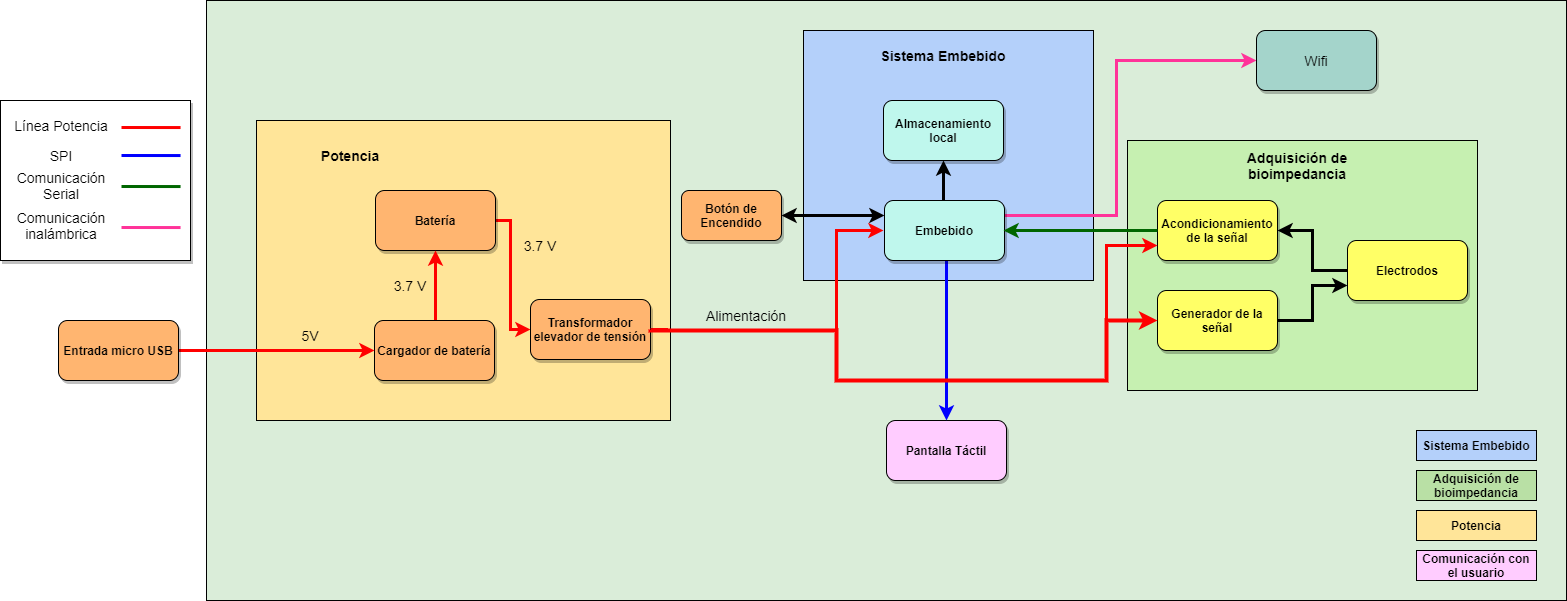

The diagram above was exported from draw.io. Its source (the exported page's mxGraphModel, read from the mxfile embedded in the PNG):
<mxGraphModel dx="1108" dy="482" grid="1" gridSize="10" guides="0" tooltips="1" connect="1" arrows="1" fold="1" page="1" pageScale="1" pageWidth="1169" pageHeight="827" math="0" shadow="0">
  <root>
    <mxCell id="0" />
    <mxCell id="1" parent="0" />
    <mxCell id="2HP2w4llLR0BRBa_N1Tb-1" value="" style="rounded=0;whiteSpace=wrap;html=1;fillColor=#DAEDD9;" parent="1" vertex="1">
      <mxGeometry x="460" y="130" width="1360" height="600" as="geometry" />
    </mxCell>
    <mxCell id="2JEkTu-bZ-WWuyINsXT0-1" value="&lt;font style=&quot;vertical-align: inherit&quot;&gt;&lt;font style=&quot;vertical-align: inherit&quot;&gt;&lt;font style=&quot;vertical-align: inherit&quot;&gt;&lt;font style=&quot;vertical-align: inherit&quot;&gt;&lt;font style=&quot;vertical-align: inherit&quot;&gt;&lt;font style=&quot;vertical-align: inherit&quot;&gt;&lt;b&gt;Pantalla Táctil&lt;/b&gt;&lt;/font&gt;&lt;/font&gt;&lt;/font&gt;&lt;/font&gt;&lt;/font&gt;&lt;/font&gt;" style="rounded=1;whiteSpace=wrap;html=1;fillColor=#FFCCFF;shadow=1;" parent="1" vertex="1">
      <mxGeometry x="1140" y="550" width="120" height="60" as="geometry" />
    </mxCell>
    <mxCell id="2JEkTu-bZ-WWuyINsXT0-22" value="&lt;b&gt;Sistema Embebido&lt;/b&gt;" style="rounded=0;whiteSpace=wrap;html=1;fillColor=#B4D0FA;" parent="1" vertex="1">
      <mxGeometry x="1670" y="560" width="120" height="30" as="geometry" />
    </mxCell>
    <mxCell id="2JEkTu-bZ-WWuyINsXT0-23" value="&lt;b&gt;Adquisición de bioimpedancia&lt;/b&gt;" style="rounded=0;whiteSpace=wrap;html=1;fillColor=#B9E0A5;" parent="1" vertex="1">
      <mxGeometry x="1670" y="600" width="120" height="30" as="geometry" />
    </mxCell>
    <mxCell id="2JEkTu-bZ-WWuyINsXT0-25" value="&lt;b&gt;Potencia&lt;/b&gt;" style="rounded=0;whiteSpace=wrap;html=1;fillColor=#FFE599;" parent="1" vertex="1">
      <mxGeometry x="1670" y="640" width="120" height="30" as="geometry" />
    </mxCell>
    <mxCell id="2JEkTu-bZ-WWuyINsXT0-27" value="&lt;b&gt;Comunicación con el usuario&lt;/b&gt;" style="rounded=0;whiteSpace=wrap;html=1;fillColor=#FFCCFF;" parent="1" vertex="1">
      <mxGeometry x="1670" y="680" width="120" height="30" as="geometry" />
    </mxCell>
    <mxCell id="2HP2w4llLR0BRBa_N1Tb-2" value="" style="rounded=0;whiteSpace=wrap;html=1;fillColor=#C6F0B1;" parent="1" vertex="1">
      <mxGeometry x="1381" y="270" width="350" height="250" as="geometry" />
    </mxCell>
    <mxCell id="2JEkTu-bZ-WWuyINsXT0-3" value="&lt;font style=&quot;vertical-align: inherit&quot;&gt;&lt;font style=&quot;vertical-align: inherit&quot;&gt;&lt;font style=&quot;vertical-align: inherit&quot;&gt;&lt;font style=&quot;vertical-align: inherit&quot;&gt;&lt;font style=&quot;vertical-align: inherit&quot;&gt;&lt;font style=&quot;vertical-align: inherit&quot;&gt;&lt;b&gt;Acondicionamiento de la señal&lt;/b&gt;&lt;/font&gt;&lt;/font&gt;&lt;/font&gt;&lt;/font&gt;&lt;/font&gt;&lt;/font&gt;" style="rounded=1;whiteSpace=wrap;html=1;fillColor=#FFFF66;shadow=1;" parent="1" vertex="1">
      <mxGeometry x="1411" y="330" width="120" height="60" as="geometry" />
    </mxCell>
    <mxCell id="2JEkTu-bZ-WWuyINsXT0-17" style="edgeStyle=orthogonalEdgeStyle;rounded=0;orthogonalLoop=1;jettySize=auto;html=1;entryX=0;entryY=0.75;entryDx=0;entryDy=0;strokeWidth=3;" parent="1" source="2JEkTu-bZ-WWuyINsXT0-14" target="2JEkTu-bZ-WWuyINsXT0-15" edge="1">
      <mxGeometry relative="1" as="geometry" />
    </mxCell>
    <mxCell id="2JEkTu-bZ-WWuyINsXT0-14" value="&lt;font style=&quot;vertical-align: inherit&quot;&gt;&lt;font style=&quot;vertical-align: inherit&quot;&gt;&lt;font style=&quot;vertical-align: inherit&quot;&gt;&lt;font style=&quot;vertical-align: inherit&quot;&gt;&lt;font style=&quot;vertical-align: inherit&quot;&gt;&lt;font style=&quot;vertical-align: inherit&quot;&gt;&lt;b&gt;Generador de la señal&lt;/b&gt;&lt;/font&gt;&lt;/font&gt;&lt;/font&gt;&lt;/font&gt;&lt;/font&gt;&lt;/font&gt;" style="rounded=1;whiteSpace=wrap;html=1;fillColor=#FFFF66;shadow=1;" parent="1" vertex="1">
      <mxGeometry x="1411" y="420" width="120" height="60" as="geometry" />
    </mxCell>
    <mxCell id="2JEkTu-bZ-WWuyINsXT0-19" style="edgeStyle=orthogonalEdgeStyle;rounded=0;orthogonalLoop=1;jettySize=auto;html=1;entryX=1;entryY=0.5;entryDx=0;entryDy=0;strokeWidth=3;" parent="1" source="2JEkTu-bZ-WWuyINsXT0-15" target="2JEkTu-bZ-WWuyINsXT0-3" edge="1">
      <mxGeometry relative="1" as="geometry" />
    </mxCell>
    <mxCell id="2JEkTu-bZ-WWuyINsXT0-15" value="&lt;font style=&quot;vertical-align: inherit&quot;&gt;&lt;font style=&quot;vertical-align: inherit&quot;&gt;&lt;font style=&quot;vertical-align: inherit&quot;&gt;&lt;font style=&quot;vertical-align: inherit&quot;&gt;&lt;font style=&quot;vertical-align: inherit&quot;&gt;&lt;font style=&quot;vertical-align: inherit&quot;&gt;&lt;b&gt;Electrodos&lt;/b&gt;&lt;/font&gt;&lt;/font&gt;&lt;/font&gt;&lt;/font&gt;&lt;/font&gt;&lt;/font&gt;" style="rounded=1;whiteSpace=wrap;html=1;fillColor=#FFFF66;shadow=1;" parent="1" vertex="1">
      <mxGeometry x="1601" y="370" width="120" height="60" as="geometry" />
    </mxCell>
    <mxCell id="2HP2w4llLR0BRBa_N1Tb-8" value="&lt;font&gt;&lt;span style=&quot;font-size: 14px&quot;&gt;&lt;b&gt;Adquisición&lt;/b&gt;&lt;/span&gt;&lt;b style=&quot;font-size: 14px&quot;&gt;&amp;nbsp;de bioimpedancia&lt;/b&gt;&lt;/font&gt;" style="text;html=1;strokeColor=none;fillColor=none;align=center;verticalAlign=middle;whiteSpace=wrap;rounded=0;" parent="1" vertex="1">
      <mxGeometry x="1521" y="280" width="60" height="30" as="geometry" />
    </mxCell>
    <mxCell id="2HP2w4llLR0BRBa_N1Tb-11" value="" style="rounded=0;whiteSpace=wrap;html=1;fontSize=14;fillColor=#B4D0FA;" parent="1" vertex="1">
      <mxGeometry x="1057" y="160" width="290" height="250" as="geometry" />
    </mxCell>
    <mxCell id="2JEkTu-bZ-WWuyINsXT0-21" style="edgeStyle=orthogonalEdgeStyle;rounded=0;orthogonalLoop=1;jettySize=auto;html=1;entryX=0.5;entryY=1;entryDx=0;entryDy=0;strokeWidth=3;" parent="1" target="2JEkTu-bZ-WWuyINsXT0-20" edge="1">
      <mxGeometry relative="1" as="geometry">
        <mxPoint x="1197" y="330" as="sourcePoint" />
      </mxGeometry>
    </mxCell>
    <mxCell id="2HP2w4llLR0BRBa_N1Tb-29" value="" style="edgeStyle=orthogonalEdgeStyle;rounded=0;orthogonalLoop=1;jettySize=auto;html=1;fontSize=14;strokeColor=#0000FF;strokeWidth=3;" parent="1" source="2JEkTu-bZ-WWuyINsXT0-2" target="2JEkTu-bZ-WWuyINsXT0-1" edge="1">
      <mxGeometry relative="1" as="geometry">
        <Array as="points">
          <mxPoint x="1200" y="430" />
          <mxPoint x="1200" y="430" />
        </Array>
      </mxGeometry>
    </mxCell>
    <mxCell id="2HP2w4llLR0BRBa_N1Tb-54" style="edgeStyle=orthogonalEdgeStyle;rounded=0;orthogonalLoop=1;jettySize=auto;html=1;exitX=1;exitY=0.25;exitDx=0;exitDy=0;entryX=0;entryY=0.5;entryDx=0;entryDy=0;shadow=0;fontSize=14;strokeColor=#FF3399;fillColor=#FF0000;strokeWidth=3;" parent="1" source="2JEkTu-bZ-WWuyINsXT0-2" target="2HP2w4llLR0BRBa_N1Tb-52" edge="1">
      <mxGeometry relative="1" as="geometry">
        <Array as="points">
          <mxPoint x="1370" y="345" />
          <mxPoint x="1370" y="190" />
        </Array>
      </mxGeometry>
    </mxCell>
    <mxCell id="2JEkTu-bZ-WWuyINsXT0-2" value="&lt;font style=&quot;vertical-align: inherit&quot;&gt;&lt;font style=&quot;vertical-align: inherit&quot;&gt;&lt;font style=&quot;vertical-align: inherit&quot;&gt;&lt;font style=&quot;vertical-align: inherit&quot;&gt;&lt;b&gt;Embebido&lt;/b&gt;&lt;/font&gt;&lt;/font&gt;&lt;/font&gt;&lt;/font&gt;" style="rounded=1;whiteSpace=wrap;html=1;fillColor=#BFF7ED;shadow=1;" parent="1" vertex="1">
      <mxGeometry x="1138" y="330" width="120" height="60" as="geometry" />
    </mxCell>
    <mxCell id="2JEkTu-bZ-WWuyINsXT0-20" value="&lt;font style=&quot;vertical-align: inherit&quot;&gt;&lt;font style=&quot;vertical-align: inherit&quot;&gt;&lt;font style=&quot;vertical-align: inherit&quot;&gt;&lt;font style=&quot;vertical-align: inherit&quot;&gt;&lt;font style=&quot;vertical-align: inherit&quot;&gt;&lt;font style=&quot;vertical-align: inherit&quot;&gt;&lt;b&gt;Almacenamiento local&lt;/b&gt;&lt;/font&gt;&lt;/font&gt;&lt;/font&gt;&lt;/font&gt;&lt;/font&gt;&lt;/font&gt;" style="rounded=1;whiteSpace=wrap;html=1;fillColor=#BFF7ED;shadow=1;" parent="1" vertex="1">
      <mxGeometry x="1137" y="230" width="120" height="60" as="geometry" />
    </mxCell>
    <mxCell id="2JEkTu-bZ-WWuyINsXT0-11" style="edgeStyle=orthogonalEdgeStyle;rounded=0;orthogonalLoop=1;jettySize=auto;html=1;strokeColor=#006600;strokeWidth=3;" parent="1" edge="1">
      <mxGeometry relative="1" as="geometry">
        <mxPoint x="1411" y="360" as="sourcePoint" />
        <mxPoint x="1257" y="360" as="targetPoint" />
      </mxGeometry>
    </mxCell>
    <mxCell id="2HP2w4llLR0BRBa_N1Tb-16" value="&lt;span style=&quot;font-size: 14px&quot;&gt;&lt;b&gt;Sistema Embebido&lt;/b&gt;&lt;/span&gt;" style="text;html=1;strokeColor=none;fillColor=none;align=center;verticalAlign=middle;whiteSpace=wrap;rounded=0;" parent="1" vertex="1">
      <mxGeometry x="1117" y="170" width="160" height="30" as="geometry" />
    </mxCell>
    <mxCell id="2HP2w4llLR0BRBa_N1Tb-17" value="" style="rounded=0;whiteSpace=wrap;html=1;fontSize=14;fillColor=#FFE599;" parent="1" vertex="1">
      <mxGeometry x="510" y="250" width="414" height="300" as="geometry" />
    </mxCell>
    <mxCell id="2JEkTu-bZ-WWuyINsXT0-9" style="edgeStyle=orthogonalEdgeStyle;rounded=0;orthogonalLoop=1;jettySize=auto;html=1;entryX=0;entryY=0.5;entryDx=0;entryDy=0;strokeColor=#FF0000;strokeWidth=3;" parent="1" source="2JEkTu-bZ-WWuyINsXT0-4" target="2JEkTu-bZ-WWuyINsXT0-6" edge="1">
      <mxGeometry relative="1" as="geometry">
        <Array as="points">
          <mxPoint x="764" y="350" />
          <mxPoint x="764" y="459" />
        </Array>
      </mxGeometry>
    </mxCell>
    <mxCell id="2JEkTu-bZ-WWuyINsXT0-4" value="&lt;font style=&quot;vertical-align: inherit&quot;&gt;&lt;font style=&quot;vertical-align: inherit&quot;&gt;&lt;font style=&quot;vertical-align: inherit&quot;&gt;&lt;font style=&quot;vertical-align: inherit&quot;&gt;&lt;b&gt;Batería&lt;/b&gt;&lt;/font&gt;&lt;/font&gt;&lt;/font&gt;&lt;/font&gt;" style="rounded=1;whiteSpace=wrap;html=1;fillColor=#FFB570;shadow=1;" parent="1" vertex="1">
      <mxGeometry x="629" y="320" width="120" height="60" as="geometry" />
    </mxCell>
    <mxCell id="2JEkTu-bZ-WWuyINsXT0-10" style="edgeStyle=orthogonalEdgeStyle;rounded=0;orthogonalLoop=1;jettySize=auto;html=1;entryX=0.5;entryY=1;entryDx=0;entryDy=0;strokeColor=#FF0000;strokeWidth=3;" parent="1" source="2JEkTu-bZ-WWuyINsXT0-5" target="2JEkTu-bZ-WWuyINsXT0-4" edge="1">
      <mxGeometry relative="1" as="geometry">
        <Array as="points">
          <mxPoint x="689" y="430" />
          <mxPoint x="689" y="430" />
        </Array>
      </mxGeometry>
    </mxCell>
    <mxCell id="2JEkTu-bZ-WWuyINsXT0-5" value="&lt;font style=&quot;vertical-align: inherit&quot;&gt;&lt;font style=&quot;vertical-align: inherit&quot;&gt;&lt;font style=&quot;vertical-align: inherit&quot;&gt;&lt;font style=&quot;vertical-align: inherit&quot;&gt;&lt;b&gt;Cargador de batería&lt;/b&gt;&lt;/font&gt;&lt;/font&gt;&lt;/font&gt;&lt;/font&gt;" style="rounded=1;whiteSpace=wrap;html=1;fillColor=#FFB570;shadow=1;" parent="1" vertex="1">
      <mxGeometry x="628" y="450" width="120" height="60" as="geometry" />
    </mxCell>
    <mxCell id="2HP2w4llLR0BRBa_N1Tb-20" style="edgeStyle=orthogonalEdgeStyle;rounded=0;orthogonalLoop=1;jettySize=auto;html=1;exitX=1;exitY=0.5;exitDx=0;exitDy=0;entryX=0;entryY=0.5;entryDx=0;entryDy=0;fontSize=14;strokeColor=#FF0000;strokeWidth=3;" parent="1" source="2JEkTu-bZ-WWuyINsXT0-6" edge="1">
      <mxGeometry relative="1" as="geometry">
        <mxPoint x="1001" y="465" as="sourcePoint" />
        <mxPoint x="1137" y="360" as="targetPoint" />
        <Array as="points">
          <mxPoint x="920" y="460" />
          <mxPoint x="1090" y="460" />
          <mxPoint x="1090" y="360" />
        </Array>
      </mxGeometry>
    </mxCell>
    <mxCell id="2HP2w4llLR0BRBa_N1Tb-35" style="edgeStyle=orthogonalEdgeStyle;rounded=0;orthogonalLoop=1;jettySize=auto;html=1;exitX=1;exitY=0.25;exitDx=0;exitDy=0;entryX=0;entryY=0.75;entryDx=0;entryDy=0;fontSize=14;strokeColor=#FF0000;strokeWidth=3;" parent="1" source="2JEkTu-bZ-WWuyINsXT0-6" target="2JEkTu-bZ-WWuyINsXT0-3" edge="1">
      <mxGeometry relative="1" as="geometry">
        <Array as="points">
          <mxPoint x="900" y="444" />
          <mxPoint x="900" y="460" />
          <mxPoint x="1090" y="460" />
          <mxPoint x="1090" y="510" />
          <mxPoint x="1360" y="510" />
          <mxPoint x="1360" y="375" />
        </Array>
      </mxGeometry>
    </mxCell>
    <mxCell id="2JEkTu-bZ-WWuyINsXT0-6" value="&lt;font style=&quot;vertical-align: inherit&quot;&gt;&lt;font style=&quot;vertical-align: inherit&quot;&gt;&lt;font style=&quot;vertical-align: inherit&quot;&gt;&lt;font style=&quot;vertical-align: inherit&quot;&gt;&lt;b&gt;Transformador elevador de tensión&lt;/b&gt;&lt;/font&gt;&lt;/font&gt;&lt;/font&gt;&lt;/font&gt;" style="rounded=1;whiteSpace=wrap;html=1;fillColor=#FFB570;shadow=1;" parent="1" vertex="1">
      <mxGeometry x="784" y="429" width="120" height="60" as="geometry" />
    </mxCell>
    <mxCell id="2JEkTu-bZ-WWuyINsXT0-30" style="edgeStyle=orthogonalEdgeStyle;rounded=0;orthogonalLoop=1;jettySize=auto;html=1;strokeColor=#FF0000;strokeWidth=3;" parent="1" source="2JEkTu-bZ-WWuyINsXT0-28" target="2JEkTu-bZ-WWuyINsXT0-5" edge="1">
      <mxGeometry relative="1" as="geometry" />
    </mxCell>
    <mxCell id="2JEkTu-bZ-WWuyINsXT0-28" value="&lt;b&gt;Entrada micro USB&lt;/b&gt;" style="whiteSpace=wrap;html=1;rounded=1;fillColor=#FFB570;shadow=1;" parent="1" vertex="1">
      <mxGeometry x="312" y="450" width="120" height="60" as="geometry" />
    </mxCell>
    <mxCell id="2HP2w4llLR0BRBa_N1Tb-13" style="edgeStyle=orthogonalEdgeStyle;rounded=0;orthogonalLoop=1;jettySize=auto;html=1;fontSize=14;startArrow=none;strokeColor=#FF0000;exitX=1;exitY=0.5;exitDx=0;exitDy=0;strokeWidth=4;" parent="1" source="2JEkTu-bZ-WWuyINsXT0-6" target="2JEkTu-bZ-WWuyINsXT0-14" edge="1">
      <mxGeometry relative="1" as="geometry">
        <mxPoint x="890" y="468" as="sourcePoint" />
        <Array as="points">
          <mxPoint x="904" y="460" />
          <mxPoint x="1090" y="460" />
          <mxPoint x="1090" y="510" />
          <mxPoint x="1360" y="510" />
          <mxPoint x="1360" y="450" />
        </Array>
      </mxGeometry>
    </mxCell>
    <mxCell id="2HP2w4llLR0BRBa_N1Tb-21" value="&lt;span style=&quot;font-size: 14px&quot;&gt;&lt;b&gt;Potencia&lt;/b&gt;&lt;/span&gt;" style="text;html=1;strokeColor=none;fillColor=none;align=center;verticalAlign=middle;whiteSpace=wrap;rounded=0;" parent="1" vertex="1">
      <mxGeometry x="524" y="270" width="160" height="30" as="geometry" />
    </mxCell>
    <mxCell id="2HP2w4llLR0BRBa_N1Tb-23" value="5V" style="text;html=1;strokeColor=none;fillColor=none;align=center;verticalAlign=middle;whiteSpace=wrap;rounded=0;shadow=1;fontSize=14;" parent="1" vertex="1">
      <mxGeometry x="534" y="450" width="60" height="30" as="geometry" />
    </mxCell>
    <mxCell id="2HP2w4llLR0BRBa_N1Tb-24" value="3.7 V" style="text;html=1;strokeColor=none;fillColor=none;align=center;verticalAlign=middle;whiteSpace=wrap;rounded=0;shadow=1;fontSize=14;" parent="1" vertex="1">
      <mxGeometry x="634" y="400" width="60" height="30" as="geometry" />
    </mxCell>
    <mxCell id="2HP2w4llLR0BRBa_N1Tb-25" value="3.7 V" style="text;html=1;strokeColor=none;fillColor=none;align=center;verticalAlign=middle;whiteSpace=wrap;rounded=0;shadow=1;fontSize=14;" parent="1" vertex="1">
      <mxGeometry x="764" y="360" width="60" height="30" as="geometry" />
    </mxCell>
    <mxCell id="2HP2w4llLR0BRBa_N1Tb-27" value="Alimentación" style="text;html=1;strokeColor=none;fillColor=none;align=center;verticalAlign=middle;whiteSpace=wrap;rounded=0;shadow=1;fontSize=14;" parent="1" vertex="1">
      <mxGeometry x="970" y="430" width="60" height="30" as="geometry" />
    </mxCell>
    <mxCell id="2HP2w4llLR0BRBa_N1Tb-42" value="" style="rounded=0;whiteSpace=wrap;html=1;shadow=1;fontSize=14;fillColor=#FFFFFF;" parent="1" vertex="1">
      <mxGeometry x="254" y="230" width="190" height="160" as="geometry" />
    </mxCell>
    <mxCell id="2HP2w4llLR0BRBa_N1Tb-43" value="Línea Potencia" style="text;html=1;strokeColor=none;fillColor=none;align=center;verticalAlign=middle;whiteSpace=wrap;rounded=0;shadow=1;fontSize=14;" parent="1" vertex="1">
      <mxGeometry x="265" y="240" width="100" height="30" as="geometry" />
    </mxCell>
    <mxCell id="2HP2w4llLR0BRBa_N1Tb-45" value="" style="endArrow=none;html=1;rounded=0;fontSize=14;strokeColor=#FF0000;exitX=0.905;exitY=0.743;exitDx=0;exitDy=0;exitPerimeter=0;shadow=0;fillColor=#FF0000;strokeWidth=3;" parent="1" edge="1">
      <mxGeometry width="50" height="50" relative="1" as="geometry">
        <mxPoint x="434.0500000000002" y="257.04999999999995" as="sourcePoint" />
        <mxPoint x="375" y="257" as="targetPoint" />
      </mxGeometry>
    </mxCell>
    <mxCell id="2HP2w4llLR0BRBa_N1Tb-47" value="" style="endArrow=none;html=1;rounded=0;fontSize=14;strokeColor=#0000FF;exitX=0.905;exitY=0.743;exitDx=0;exitDy=0;exitPerimeter=0;shadow=0;fillColor=#FF0000;strokeWidth=3;" parent="1" edge="1">
      <mxGeometry width="50" height="50" relative="1" as="geometry">
        <mxPoint x="434.0500000000002" y="285.05000000000007" as="sourcePoint" />
        <mxPoint x="374.9999999999998" y="285" as="targetPoint" />
      </mxGeometry>
    </mxCell>
    <mxCell id="2HP2w4llLR0BRBa_N1Tb-48" value="SPI" style="text;html=1;strokeColor=none;fillColor=none;align=center;verticalAlign=middle;whiteSpace=wrap;rounded=0;shadow=1;fontSize=14;" parent="1" vertex="1">
      <mxGeometry x="265" y="270" width="100" height="30" as="geometry" />
    </mxCell>
    <mxCell id="2HP2w4llLR0BRBa_N1Tb-49" value="" style="endArrow=none;html=1;rounded=0;fontSize=14;strokeColor=#006600;exitX=0.905;exitY=0.743;exitDx=0;exitDy=0;exitPerimeter=0;shadow=0;fillColor=#FF0000;strokeWidth=3;" parent="1" edge="1">
      <mxGeometry width="50" height="50" relative="1" as="geometry">
        <mxPoint x="434.0500000000002" y="316.05000000000007" as="sourcePoint" />
        <mxPoint x="374.9999999999998" y="315.9999999999999" as="targetPoint" />
      </mxGeometry>
    </mxCell>
    <mxCell id="2HP2w4llLR0BRBa_N1Tb-50" value="Comunicación Serial" style="text;html=1;strokeColor=none;fillColor=none;align=center;verticalAlign=middle;whiteSpace=wrap;rounded=0;shadow=1;fontSize=14;" parent="1" vertex="1">
      <mxGeometry x="265" y="300" width="100" height="30" as="geometry" />
    </mxCell>
    <mxCell id="2HP2w4llLR0BRBa_N1Tb-51" value="&lt;font style=&quot;vertical-align: inherit&quot;&gt;&lt;font style=&quot;vertical-align: inherit&quot;&gt;&lt;font style=&quot;vertical-align: inherit&quot;&gt;&lt;font style=&quot;vertical-align: inherit&quot;&gt;&lt;b&gt;Botón de Encendido&lt;/b&gt;&lt;/font&gt;&lt;/font&gt;&lt;/font&gt;&lt;/font&gt;" style="rounded=1;whiteSpace=wrap;html=1;fillColor=#FFB570;shadow=1;" parent="1" vertex="1">
      <mxGeometry x="935" y="320" width="100" height="50" as="geometry" />
    </mxCell>
    <mxCell id="2HP2w4llLR0BRBa_N1Tb-52" value="Wifi" style="rounded=1;whiteSpace=wrap;html=1;shadow=1;fontSize=14;fillColor=#A4D4CB;" parent="1" vertex="1">
      <mxGeometry x="1510" y="160" width="120" height="60" as="geometry" />
    </mxCell>
    <mxCell id="2HP2w4llLR0BRBa_N1Tb-55" value="" style="endArrow=classic;startArrow=classic;html=1;rounded=0;shadow=0;fontSize=14;strokeColor=#000000;fillColor=#FF0000;entryX=0;entryY=0.25;entryDx=0;entryDy=0;exitX=1;exitY=0.5;exitDx=0;exitDy=0;strokeWidth=3;" parent="1" source="2HP2w4llLR0BRBa_N1Tb-51" target="2JEkTu-bZ-WWuyINsXT0-2" edge="1">
      <mxGeometry width="50" height="50" relative="1" as="geometry">
        <mxPoint x="1120" y="450" as="sourcePoint" />
        <mxPoint x="1170" y="400" as="targetPoint" />
        <Array as="points" />
      </mxGeometry>
    </mxCell>
    <mxCell id="2HP2w4llLR0BRBa_N1Tb-56" value="Comunicación inalámbrica" style="text;html=1;strokeColor=none;fillColor=none;align=center;verticalAlign=middle;whiteSpace=wrap;rounded=0;shadow=1;fontSize=14;" parent="1" vertex="1">
      <mxGeometry x="265" y="340" width="100" height="30" as="geometry" />
    </mxCell>
    <mxCell id="2HP2w4llLR0BRBa_N1Tb-58" value="" style="endArrow=none;html=1;rounded=0;fontSize=14;strokeColor=#FF3399;exitX=0.905;exitY=0.743;exitDx=0;exitDy=0;exitPerimeter=0;shadow=0;fillColor=#FF0000;strokeWidth=3;" parent="1" edge="1">
      <mxGeometry width="50" height="50" relative="1" as="geometry">
        <mxPoint x="434.0500000000002" y="357.05000000000007" as="sourcePoint" />
        <mxPoint x="374.9999999999998" y="356.9999999999999" as="targetPoint" />
      </mxGeometry>
    </mxCell>
  </root>
</mxGraphModel>